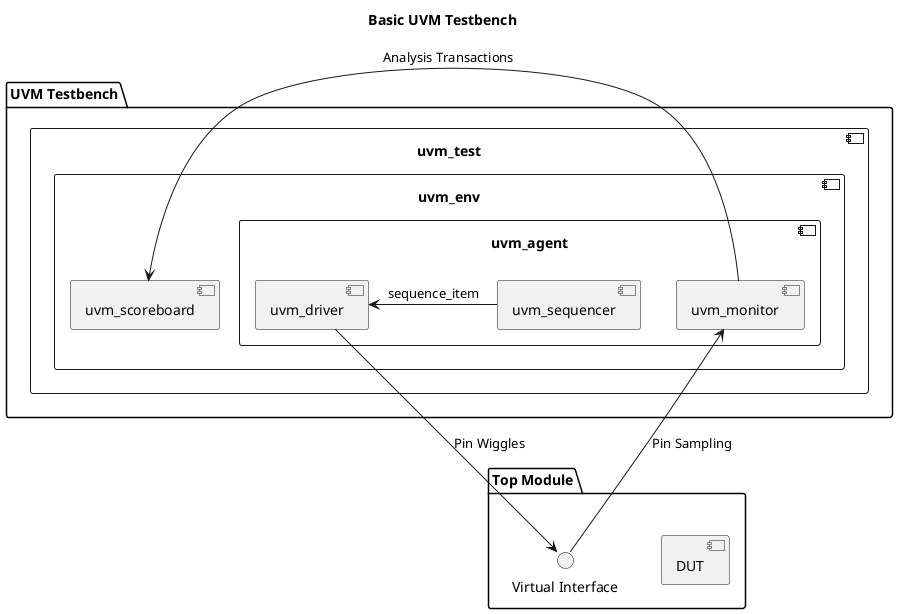

The diagram above was rendered by PlantUML. Its source (embedded in the PNG):
@startuml
skinparam backgroundColor transparent

title Basic UVM Testbench

package "Top Module" {
    [DUT]
    interface "Virtual Interface" as VIF
}

package "UVM Testbench" {
    component [uvm_test] as Test {
        component [uvm_env] as Env {
            component [uvm_agent] as Agent {
                [uvm_sequencer] as Sequencer
                [uvm_driver] as Driver
                [uvm_monitor] as Monitor
            }
            [uvm_scoreboard] as Scoreboard
        }
    }
}

Sequencer -> Driver : sequence_item
Driver -down-> VIF : Pin Wiggles
VIF -up-> Monitor : Pin Sampling
Monitor -> Scoreboard : Analysis Transactions
@enduml